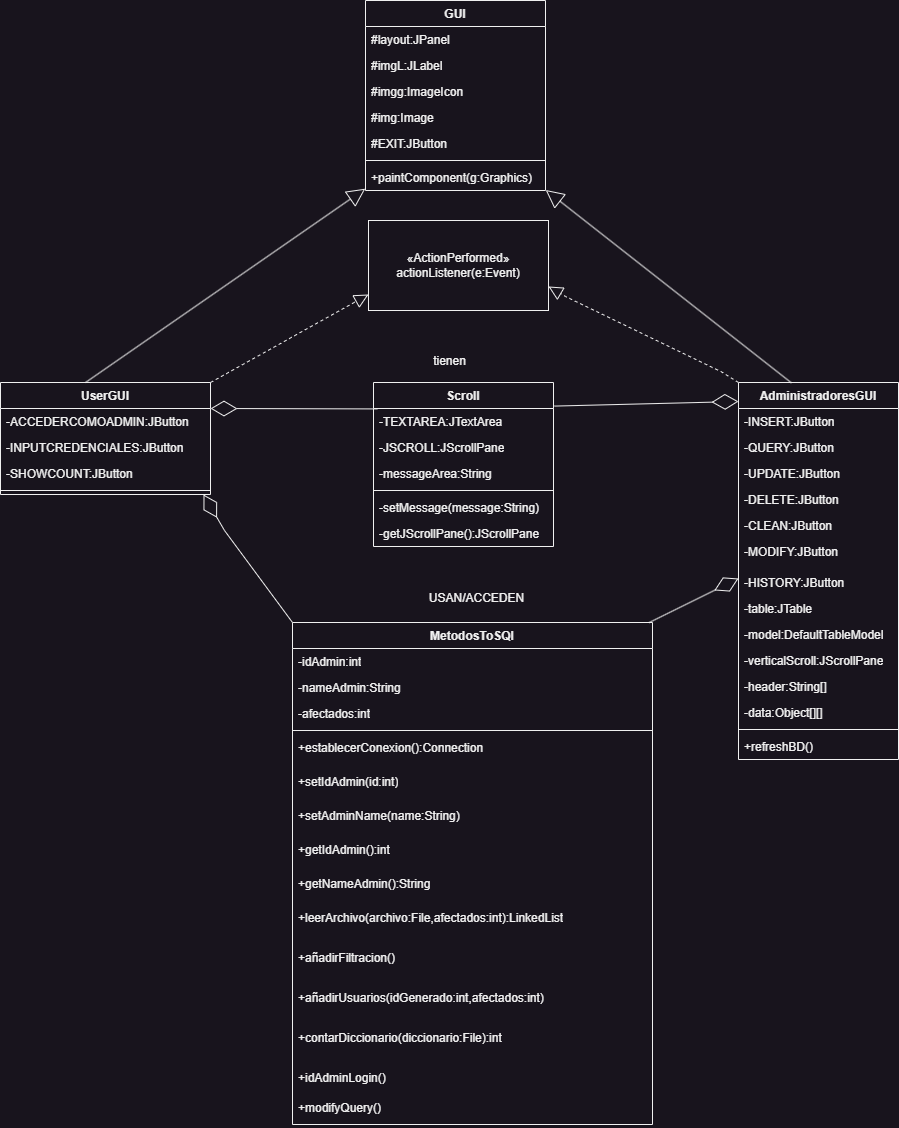

The diagram above was exported from draw.io. Its source (the exported page's mxGraphModel, read from the mxfile embedded in the PNG):
<mxGraphModel dx="2122" dy="878" grid="0" gridSize="10" guides="1" tooltips="1" connect="1" arrows="1" fold="1" page="0" pageScale="1" pageWidth="827" pageHeight="1169" math="0" shadow="0">
  <root>
    <mxCell id="0" />
    <mxCell id="1" parent="0" />
    <mxCell id="MvKQw3DTqL126UsiJdVW-1" value="MetodosToSQl" style="swimlane;fontStyle=1;align=center;verticalAlign=top;childLayout=stackLayout;horizontal=1;startSize=26;horizontalStack=0;resizeParent=1;resizeParentMax=0;resizeLast=0;collapsible=1;marginBottom=0;whiteSpace=wrap;html=1;" parent="1" vertex="1">
      <mxGeometry x="-360" y="319" width="360" height="502" as="geometry" />
    </mxCell>
    <mxCell id="MvKQw3DTqL126UsiJdVW-2" value="-idAdmin:int" style="text;strokeColor=none;fillColor=none;align=left;verticalAlign=top;spacingLeft=4;spacingRight=4;overflow=hidden;rotatable=0;points=[[0,0.5],[1,0.5]];portConstraint=eastwest;whiteSpace=wrap;html=1;" parent="MvKQw3DTqL126UsiJdVW-1" vertex="1">
      <mxGeometry y="26" width="360" height="26" as="geometry" />
    </mxCell>
    <mxCell id="0N5kbMZDTmHccIJAmAVR-1" value="-nameAdmin:String" style="text;strokeColor=none;fillColor=none;align=left;verticalAlign=top;spacingLeft=4;spacingRight=4;overflow=hidden;rotatable=0;points=[[0,0.5],[1,0.5]];portConstraint=eastwest;whiteSpace=wrap;html=1;" parent="MvKQw3DTqL126UsiJdVW-1" vertex="1">
      <mxGeometry y="52" width="360" height="26" as="geometry" />
    </mxCell>
    <mxCell id="MvKQw3DTqL126UsiJdVW-15" value="-afectados:int" style="text;strokeColor=none;fillColor=none;align=left;verticalAlign=top;spacingLeft=4;spacingRight=4;overflow=hidden;rotatable=0;points=[[0,0.5],[1,0.5]];portConstraint=eastwest;whiteSpace=wrap;html=1;" parent="MvKQw3DTqL126UsiJdVW-1" vertex="1">
      <mxGeometry y="78" width="360" height="26" as="geometry" />
    </mxCell>
    <mxCell id="MvKQw3DTqL126UsiJdVW-3" value="" style="line;strokeWidth=1;fillColor=none;align=left;verticalAlign=middle;spacingTop=-1;spacingLeft=3;spacingRight=3;rotatable=0;labelPosition=right;points=[];portConstraint=eastwest;strokeColor=inherit;" parent="MvKQw3DTqL126UsiJdVW-1" vertex="1">
      <mxGeometry y="104" width="360" height="8" as="geometry" />
    </mxCell>
    <mxCell id="MvKQw3DTqL126UsiJdVW-4" value="+establecerConexion():Connection" style="text;strokeColor=none;fillColor=none;align=left;verticalAlign=top;spacingLeft=4;spacingRight=4;overflow=hidden;rotatable=0;points=[[0,0.5],[1,0.5]];portConstraint=eastwest;whiteSpace=wrap;html=1;" parent="MvKQw3DTqL126UsiJdVW-1" vertex="1">
      <mxGeometry y="112" width="360" height="34" as="geometry" />
    </mxCell>
    <mxCell id="0N5kbMZDTmHccIJAmAVR-2" value="+setIdAdmin(id:int)" style="text;strokeColor=none;fillColor=none;align=left;verticalAlign=top;spacingLeft=4;spacingRight=4;overflow=hidden;rotatable=0;points=[[0,0.5],[1,0.5]];portConstraint=eastwest;whiteSpace=wrap;html=1;" parent="MvKQw3DTqL126UsiJdVW-1" vertex="1">
      <mxGeometry y="146" width="360" height="34" as="geometry" />
    </mxCell>
    <mxCell id="0N5kbMZDTmHccIJAmAVR-3" value="+setAdminName(name:String)" style="text;strokeColor=none;fillColor=none;align=left;verticalAlign=top;spacingLeft=4;spacingRight=4;overflow=hidden;rotatable=0;points=[[0,0.5],[1,0.5]];portConstraint=eastwest;whiteSpace=wrap;html=1;" parent="MvKQw3DTqL126UsiJdVW-1" vertex="1">
      <mxGeometry y="180" width="360" height="34" as="geometry" />
    </mxCell>
    <mxCell id="0N5kbMZDTmHccIJAmAVR-4" value="+getIdAdmin():int" style="text;strokeColor=none;fillColor=none;align=left;verticalAlign=top;spacingLeft=4;spacingRight=4;overflow=hidden;rotatable=0;points=[[0,0.5],[1,0.5]];portConstraint=eastwest;whiteSpace=wrap;html=1;" parent="MvKQw3DTqL126UsiJdVW-1" vertex="1">
      <mxGeometry y="214" width="360" height="34" as="geometry" />
    </mxCell>
    <mxCell id="0N5kbMZDTmHccIJAmAVR-5" value="+getNameAdmin():String" style="text;strokeColor=none;fillColor=none;align=left;verticalAlign=top;spacingLeft=4;spacingRight=4;overflow=hidden;rotatable=0;points=[[0,0.5],[1,0.5]];portConstraint=eastwest;whiteSpace=wrap;html=1;" parent="MvKQw3DTqL126UsiJdVW-1" vertex="1">
      <mxGeometry y="248" width="360" height="34" as="geometry" />
    </mxCell>
    <mxCell id="MvKQw3DTqL126UsiJdVW-6" value="+leerArchivo(archivo:File,afectados:int):LinkedList" style="text;strokeColor=none;fillColor=none;align=left;verticalAlign=top;spacingLeft=4;spacingRight=4;overflow=hidden;rotatable=0;points=[[0,0.5],[1,0.5]];portConstraint=eastwest;whiteSpace=wrap;html=1;" parent="MvKQw3DTqL126UsiJdVW-1" vertex="1">
      <mxGeometry y="282" width="360" height="40" as="geometry" />
    </mxCell>
    <mxCell id="MvKQw3DTqL126UsiJdVW-7" value="+añadirFiltracion()" style="text;strokeColor=none;fillColor=none;align=left;verticalAlign=top;spacingLeft=4;spacingRight=4;overflow=hidden;rotatable=0;points=[[0,0.5],[1,0.5]];portConstraint=eastwest;whiteSpace=wrap;html=1;" parent="MvKQw3DTqL126UsiJdVW-1" vertex="1">
      <mxGeometry y="322" width="360" height="40" as="geometry" />
    </mxCell>
    <mxCell id="MvKQw3DTqL126UsiJdVW-8" value="+añadirUsuarios(idGenerado:int,afectados:int)" style="text;strokeColor=none;fillColor=none;align=left;verticalAlign=top;spacingLeft=4;spacingRight=4;overflow=hidden;rotatable=0;points=[[0,0.5],[1,0.5]];portConstraint=eastwest;whiteSpace=wrap;html=1;" parent="MvKQw3DTqL126UsiJdVW-1" vertex="1">
      <mxGeometry y="362" width="360" height="40" as="geometry" />
    </mxCell>
    <mxCell id="MvKQw3DTqL126UsiJdVW-9" value="+contarDiccionario(diccionario:File):int" style="text;strokeColor=none;fillColor=none;align=left;verticalAlign=top;spacingLeft=4;spacingRight=4;overflow=hidden;rotatable=0;points=[[0,0.5],[1,0.5]];portConstraint=eastwest;whiteSpace=wrap;html=1;" parent="MvKQw3DTqL126UsiJdVW-1" vertex="1">
      <mxGeometry y="402" width="360" height="40" as="geometry" />
    </mxCell>
    <mxCell id="MvKQw3DTqL126UsiJdVW-10" value="+idAdminLogin()" style="text;strokeColor=none;fillColor=none;align=left;verticalAlign=top;spacingLeft=4;spacingRight=4;overflow=hidden;rotatable=0;points=[[0,0.5],[1,0.5]];portConstraint=eastwest;whiteSpace=wrap;html=1;" parent="MvKQw3DTqL126UsiJdVW-1" vertex="1">
      <mxGeometry y="442" width="360" height="30" as="geometry" />
    </mxCell>
    <mxCell id="0N5kbMZDTmHccIJAmAVR-6" value="+modifyQuery()" style="text;strokeColor=none;fillColor=none;align=left;verticalAlign=top;spacingLeft=4;spacingRight=4;overflow=hidden;rotatable=0;points=[[0,0.5],[1,0.5]];portConstraint=eastwest;whiteSpace=wrap;html=1;" parent="MvKQw3DTqL126UsiJdVW-1" vertex="1">
      <mxGeometry y="472" width="360" height="30" as="geometry" />
    </mxCell>
    <mxCell id="MvKQw3DTqL126UsiJdVW-18" value="GUI" style="swimlane;fontStyle=1;align=center;verticalAlign=top;childLayout=stackLayout;horizontal=1;startSize=26;horizontalStack=0;resizeParent=1;resizeParentMax=0;resizeLast=0;collapsible=1;marginBottom=0;whiteSpace=wrap;html=1;" parent="1" vertex="1">
      <mxGeometry x="-287" y="-303" width="180" height="190" as="geometry" />
    </mxCell>
    <mxCell id="MvKQw3DTqL126UsiJdVW-19" value="#layout:JPanel" style="text;strokeColor=none;fillColor=none;align=left;verticalAlign=top;spacingLeft=4;spacingRight=4;overflow=hidden;rotatable=0;points=[[0,0.5],[1,0.5]];portConstraint=eastwest;whiteSpace=wrap;html=1;" parent="MvKQw3DTqL126UsiJdVW-18" vertex="1">
      <mxGeometry y="26" width="180" height="26" as="geometry" />
    </mxCell>
    <mxCell id="QgqjWINB90W3dKSIOyou-18" value="#imgL:JLabel" style="text;strokeColor=none;fillColor=none;align=left;verticalAlign=top;spacingLeft=4;spacingRight=4;overflow=hidden;rotatable=0;points=[[0,0.5],[1,0.5]];portConstraint=eastwest;whiteSpace=wrap;html=1;" parent="MvKQw3DTqL126UsiJdVW-18" vertex="1">
      <mxGeometry y="52" width="180" height="26" as="geometry" />
    </mxCell>
    <mxCell id="QgqjWINB90W3dKSIOyou-19" value="#imgg:ImageIcon" style="text;strokeColor=none;fillColor=none;align=left;verticalAlign=top;spacingLeft=4;spacingRight=4;overflow=hidden;rotatable=0;points=[[0,0.5],[1,0.5]];portConstraint=eastwest;whiteSpace=wrap;html=1;" parent="MvKQw3DTqL126UsiJdVW-18" vertex="1">
      <mxGeometry y="78" width="180" height="26" as="geometry" />
    </mxCell>
    <mxCell id="QgqjWINB90W3dKSIOyou-20" value="#img:Image" style="text;strokeColor=none;fillColor=none;align=left;verticalAlign=top;spacingLeft=4;spacingRight=4;overflow=hidden;rotatable=0;points=[[0,0.5],[1,0.5]];portConstraint=eastwest;whiteSpace=wrap;html=1;" parent="MvKQw3DTqL126UsiJdVW-18" vertex="1">
      <mxGeometry y="104" width="180" height="26" as="geometry" />
    </mxCell>
    <mxCell id="n2TYBQisO6f9PFUdKC5c-5" value="#EXIT:JButton" style="text;strokeColor=none;fillColor=none;align=left;verticalAlign=top;spacingLeft=4;spacingRight=4;overflow=hidden;rotatable=0;points=[[0,0.5],[1,0.5]];portConstraint=eastwest;whiteSpace=wrap;html=1;" parent="MvKQw3DTqL126UsiJdVW-18" vertex="1">
      <mxGeometry y="130" width="180" height="26" as="geometry" />
    </mxCell>
    <mxCell id="MvKQw3DTqL126UsiJdVW-20" value="" style="line;strokeWidth=1;fillColor=none;align=left;verticalAlign=middle;spacingTop=-1;spacingLeft=3;spacingRight=3;rotatable=0;labelPosition=right;points=[];portConstraint=eastwest;strokeColor=inherit;" parent="MvKQw3DTqL126UsiJdVW-18" vertex="1">
      <mxGeometry y="156" width="180" height="8" as="geometry" />
    </mxCell>
    <mxCell id="MvKQw3DTqL126UsiJdVW-21" value="+paintComponent(g:Graphics)" style="text;strokeColor=none;fillColor=none;align=left;verticalAlign=top;spacingLeft=4;spacingRight=4;overflow=hidden;rotatable=0;points=[[0,0.5],[1,0.5]];portConstraint=eastwest;whiteSpace=wrap;html=1;" parent="MvKQw3DTqL126UsiJdVW-18" vertex="1">
      <mxGeometry y="164" width="180" height="26" as="geometry" />
    </mxCell>
    <mxCell id="MvKQw3DTqL126UsiJdVW-26" value="UserGUI" style="swimlane;fontStyle=1;align=center;verticalAlign=top;childLayout=stackLayout;horizontal=1;startSize=26;horizontalStack=0;resizeParent=1;resizeParentMax=0;resizeLast=0;collapsible=1;marginBottom=0;whiteSpace=wrap;html=1;" parent="1" vertex="1">
      <mxGeometry x="-652" y="79" width="210" height="112" as="geometry" />
    </mxCell>
    <mxCell id="HLKQD63eWuuxdoLXTJ9b-5" value="" style="endArrow=diamondThin;endFill=0;endSize=24;html=1;rounded=0;exitX=0.021;exitY=0.016;exitDx=0;exitDy=0;exitPerimeter=0;" edge="1" parent="MvKQw3DTqL126UsiJdVW-26" source="QgqjWINB90W3dKSIOyou-3">
      <mxGeometry width="160" relative="1" as="geometry">
        <mxPoint x="50" y="26" as="sourcePoint" />
        <mxPoint x="210" y="26" as="targetPoint" />
      </mxGeometry>
    </mxCell>
    <mxCell id="QgqjWINB90W3dKSIOyou-28" value="-ACCEDERCOMOADMIN:JButton" style="text;strokeColor=none;fillColor=none;align=left;verticalAlign=top;spacingLeft=4;spacingRight=4;overflow=hidden;rotatable=0;points=[[0,0.5],[1,0.5]];portConstraint=eastwest;whiteSpace=wrap;html=1;" parent="MvKQw3DTqL126UsiJdVW-26" vertex="1">
      <mxGeometry y="26" width="210" height="26" as="geometry" />
    </mxCell>
    <mxCell id="n2TYBQisO6f9PFUdKC5c-29" value="-INPUTCREDENCIALES:JButton" style="text;strokeColor=none;fillColor=none;align=left;verticalAlign=top;spacingLeft=4;spacingRight=4;overflow=hidden;rotatable=0;points=[[0,0.5],[1,0.5]];portConstraint=eastwest;whiteSpace=wrap;html=1;" parent="MvKQw3DTqL126UsiJdVW-26" vertex="1">
      <mxGeometry y="52" width="210" height="26" as="geometry" />
    </mxCell>
    <mxCell id="n2TYBQisO6f9PFUdKC5c-30" value="-SHOWCOUNT:JButton" style="text;strokeColor=none;fillColor=none;align=left;verticalAlign=top;spacingLeft=4;spacingRight=4;overflow=hidden;rotatable=0;points=[[0,0.5],[1,0.5]];portConstraint=eastwest;whiteSpace=wrap;html=1;" parent="MvKQw3DTqL126UsiJdVW-26" vertex="1">
      <mxGeometry y="78" width="210" height="26" as="geometry" />
    </mxCell>
    <mxCell id="MvKQw3DTqL126UsiJdVW-28" value="" style="line;strokeWidth=1;fillColor=none;align=left;verticalAlign=middle;spacingTop=-1;spacingLeft=3;spacingRight=3;rotatable=0;labelPosition=right;points=[];portConstraint=eastwest;strokeColor=inherit;" parent="MvKQw3DTqL126UsiJdVW-26" vertex="1">
      <mxGeometry y="104" width="210" height="8" as="geometry" />
    </mxCell>
    <mxCell id="QgqjWINB90W3dKSIOyou-2" value="Scroll" style="swimlane;fontStyle=1;align=center;verticalAlign=top;childLayout=stackLayout;horizontal=1;startSize=26;horizontalStack=0;resizeParent=1;resizeParentMax=0;resizeLast=0;collapsible=1;marginBottom=0;whiteSpace=wrap;html=1;" parent="1" vertex="1">
      <mxGeometry x="-279" y="79" width="180" height="164" as="geometry" />
    </mxCell>
    <mxCell id="QgqjWINB90W3dKSIOyou-3" value="-TEXTAREA:JTextArea" style="text;strokeColor=none;fillColor=none;align=left;verticalAlign=top;spacingLeft=4;spacingRight=4;overflow=hidden;rotatable=0;points=[[0,0.5],[1,0.5]];portConstraint=eastwest;whiteSpace=wrap;html=1;" parent="QgqjWINB90W3dKSIOyou-2" vertex="1">
      <mxGeometry y="26" width="180" height="26" as="geometry" />
    </mxCell>
    <mxCell id="QgqjWINB90W3dKSIOyou-29" value="-JSCROLL:JScrollPane" style="text;strokeColor=none;fillColor=none;align=left;verticalAlign=top;spacingLeft=4;spacingRight=4;overflow=hidden;rotatable=0;points=[[0,0.5],[1,0.5]];portConstraint=eastwest;whiteSpace=wrap;html=1;" parent="QgqjWINB90W3dKSIOyou-2" vertex="1">
      <mxGeometry y="52" width="180" height="26" as="geometry" />
    </mxCell>
    <mxCell id="QgqjWINB90W3dKSIOyou-30" value="-messageArea:String" style="text;strokeColor=none;fillColor=none;align=left;verticalAlign=top;spacingLeft=4;spacingRight=4;overflow=hidden;rotatable=0;points=[[0,0.5],[1,0.5]];portConstraint=eastwest;whiteSpace=wrap;html=1;" parent="QgqjWINB90W3dKSIOyou-2" vertex="1">
      <mxGeometry y="78" width="180" height="26" as="geometry" />
    </mxCell>
    <mxCell id="QgqjWINB90W3dKSIOyou-4" value="" style="line;strokeWidth=1;fillColor=none;align=left;verticalAlign=middle;spacingTop=-1;spacingLeft=3;spacingRight=3;rotatable=0;labelPosition=right;points=[];portConstraint=eastwest;strokeColor=inherit;" parent="QgqjWINB90W3dKSIOyou-2" vertex="1">
      <mxGeometry y="104" width="180" height="8" as="geometry" />
    </mxCell>
    <mxCell id="QgqjWINB90W3dKSIOyou-5" value="-setMessage(message:String)" style="text;strokeColor=none;fillColor=none;align=left;verticalAlign=top;spacingLeft=4;spacingRight=4;overflow=hidden;rotatable=0;points=[[0,0.5],[1,0.5]];portConstraint=eastwest;whiteSpace=wrap;html=1;" parent="QgqjWINB90W3dKSIOyou-2" vertex="1">
      <mxGeometry y="112" width="180" height="26" as="geometry" />
    </mxCell>
    <mxCell id="QgqjWINB90W3dKSIOyou-31" value="-getJScrollPane():JScrollPane" style="text;strokeColor=none;fillColor=none;align=left;verticalAlign=top;spacingLeft=4;spacingRight=4;overflow=hidden;rotatable=0;points=[[0,0.5],[1,0.5]];portConstraint=eastwest;whiteSpace=wrap;html=1;" parent="QgqjWINB90W3dKSIOyou-2" vertex="1">
      <mxGeometry y="138" width="180" height="26" as="geometry" />
    </mxCell>
    <mxCell id="QgqjWINB90W3dKSIOyou-6" value="«ActionPerformed»&lt;br&gt;actionListener(e:Event)" style="html=1;dropTarget=0;whiteSpace=wrap;" parent="1" vertex="1">
      <mxGeometry x="-284" y="-83" width="180" height="90" as="geometry" />
    </mxCell>
    <mxCell id="QgqjWINB90W3dKSIOyou-36" value="" style="endArrow=block;dashed=1;endFill=0;endSize=12;html=1;rounded=0;exitX=0.964;exitY=-0.019;exitDx=0;exitDy=0;exitPerimeter=0;" parent="1" edge="1">
      <mxGeometry width="160" relative="1" as="geometry">
        <mxPoint x="-441.99999999999994" y="79.00200000000007" as="sourcePoint" />
        <mxPoint x="-284" y="-9" as="targetPoint" />
      </mxGeometry>
    </mxCell>
    <mxCell id="QgqjWINB90W3dKSIOyou-37" value="" style="endArrow=block;dashed=1;endFill=0;endSize=12;html=1;rounded=0;exitX=0.039;exitY=0.002;exitDx=0;exitDy=0;exitPerimeter=0;entryX=1;entryY=0.733;entryDx=0;entryDy=0;entryPerimeter=0;" parent="1" target="QgqjWINB90W3dKSIOyou-6" edge="1">
      <mxGeometry width="160" relative="1" as="geometry">
        <mxPoint x="86.00000000000001" y="79.00400000000002" as="sourcePoint" />
        <mxPoint x="-115.24" y="-23.75" as="targetPoint" />
        <Array as="points">
          <mxPoint x="68.76" y="68.25" />
          <mxPoint x="-87" y="-7" />
        </Array>
      </mxGeometry>
    </mxCell>
    <mxCell id="QgqjWINB90W3dKSIOyou-40" value="USAN/ACCEDEN" style="text;html=1;align=center;verticalAlign=middle;resizable=0;points=[];autosize=1;strokeColor=none;fillColor=none;" parent="1" vertex="1">
      <mxGeometry x="-233" y="282" width="113" height="26" as="geometry" />
    </mxCell>
    <mxCell id="oqB-M2DZcCkMnKojs6__-1" value="" style="endArrow=block;endSize=16;endFill=0;html=1;rounded=0;exitX=0.405;exitY=0;exitDx=0;exitDy=0;exitPerimeter=0;entryX=-0.001;entryY=0.931;entryDx=0;entryDy=0;entryPerimeter=0;" parent="1" source="MvKQw3DTqL126UsiJdVW-26" target="MvKQw3DTqL126UsiJdVW-21" edge="1">
      <mxGeometry x="-0.8714" y="227" width="160" relative="1" as="geometry">
        <mxPoint x="-317" y="-119" as="sourcePoint" />
        <mxPoint x="-317" y="-169" as="targetPoint" />
        <mxPoint as="offset" />
      </mxGeometry>
    </mxCell>
    <mxCell id="n2TYBQisO6f9PFUdKC5c-12" value="AdministradoresGUI" style="swimlane;fontStyle=1;align=center;verticalAlign=top;childLayout=stackLayout;horizontal=1;startSize=26;horizontalStack=0;resizeParent=1;resizeParentMax=0;resizeLast=0;collapsible=1;marginBottom=0;whiteSpace=wrap;html=1;" parent="1" vertex="1">
      <mxGeometry x="86" y="79" width="160" height="377" as="geometry" />
    </mxCell>
    <mxCell id="HLKQD63eWuuxdoLXTJ9b-6" value="" style="endArrow=diamondThin;endFill=0;endSize=24;html=1;rounded=0;exitX=1.006;exitY=-0.093;exitDx=0;exitDy=0;exitPerimeter=0;" edge="1" parent="n2TYBQisO6f9PFUdKC5c-12" source="QgqjWINB90W3dKSIOyou-3">
      <mxGeometry width="160" relative="1" as="geometry">
        <mxPoint x="36" y="127" as="sourcePoint" />
        <mxPoint y="19" as="targetPoint" />
      </mxGeometry>
    </mxCell>
    <mxCell id="n2TYBQisO6f9PFUdKC5c-13" value="-INSERT:JButton" style="text;strokeColor=none;fillColor=none;align=left;verticalAlign=top;spacingLeft=4;spacingRight=4;overflow=hidden;rotatable=0;points=[[0,0.5],[1,0.5]];portConstraint=eastwest;whiteSpace=wrap;html=1;" parent="n2TYBQisO6f9PFUdKC5c-12" vertex="1">
      <mxGeometry y="26" width="160" height="26" as="geometry" />
    </mxCell>
    <mxCell id="n2TYBQisO6f9PFUdKC5c-16" value="-QUERY:JButton&lt;span style=&quot;white-space: pre;&quot;&gt;&#09;&lt;/span&gt;" style="text;strokeColor=none;fillColor=none;align=left;verticalAlign=top;spacingLeft=4;spacingRight=4;overflow=hidden;rotatable=0;points=[[0,0.5],[1,0.5]];portConstraint=eastwest;whiteSpace=wrap;html=1;" parent="n2TYBQisO6f9PFUdKC5c-12" vertex="1">
      <mxGeometry y="52" width="160" height="26" as="geometry" />
    </mxCell>
    <mxCell id="n2TYBQisO6f9PFUdKC5c-17" value="-UPDATE:JButton" style="text;strokeColor=none;fillColor=none;align=left;verticalAlign=top;spacingLeft=4;spacingRight=4;overflow=hidden;rotatable=0;points=[[0,0.5],[1,0.5]];portConstraint=eastwest;whiteSpace=wrap;html=1;" parent="n2TYBQisO6f9PFUdKC5c-12" vertex="1">
      <mxGeometry y="78" width="160" height="26" as="geometry" />
    </mxCell>
    <mxCell id="n2TYBQisO6f9PFUdKC5c-18" value="-DELETE:JButton" style="text;strokeColor=none;fillColor=none;align=left;verticalAlign=top;spacingLeft=4;spacingRight=4;overflow=hidden;rotatable=0;points=[[0,0.5],[1,0.5]];portConstraint=eastwest;whiteSpace=wrap;html=1;" parent="n2TYBQisO6f9PFUdKC5c-12" vertex="1">
      <mxGeometry y="104" width="160" height="26" as="geometry" />
    </mxCell>
    <mxCell id="n2TYBQisO6f9PFUdKC5c-19" value="-CLEAN:JButton" style="text;strokeColor=none;fillColor=none;align=left;verticalAlign=top;spacingLeft=4;spacingRight=4;overflow=hidden;rotatable=0;points=[[0,0.5],[1,0.5]];portConstraint=eastwest;whiteSpace=wrap;html=1;" parent="n2TYBQisO6f9PFUdKC5c-12" vertex="1">
      <mxGeometry y="130" width="160" height="26" as="geometry" />
    </mxCell>
    <mxCell id="n2TYBQisO6f9PFUdKC5c-21" value="-MODIFY:JButton" style="text;strokeColor=none;fillColor=none;align=left;verticalAlign=top;spacingLeft=4;spacingRight=4;overflow=hidden;rotatable=0;points=[[0,0.5],[1,0.5]];portConstraint=eastwest;whiteSpace=wrap;html=1;" parent="n2TYBQisO6f9PFUdKC5c-12" vertex="1">
      <mxGeometry y="156" width="160" height="31" as="geometry" />
    </mxCell>
    <mxCell id="n2TYBQisO6f9PFUdKC5c-23" value="-HISTORY:JButton" style="text;strokeColor=none;fillColor=none;align=left;verticalAlign=top;spacingLeft=4;spacingRight=4;overflow=hidden;rotatable=0;points=[[0,0.5],[1,0.5]];portConstraint=eastwest;whiteSpace=wrap;html=1;" parent="n2TYBQisO6f9PFUdKC5c-12" vertex="1">
      <mxGeometry y="187" width="160" height="26" as="geometry" />
    </mxCell>
    <mxCell id="n2TYBQisO6f9PFUdKC5c-24" value="-table:JTable" style="text;strokeColor=none;fillColor=none;align=left;verticalAlign=top;spacingLeft=4;spacingRight=4;overflow=hidden;rotatable=0;points=[[0,0.5],[1,0.5]];portConstraint=eastwest;whiteSpace=wrap;html=1;" parent="n2TYBQisO6f9PFUdKC5c-12" vertex="1">
      <mxGeometry y="213" width="160" height="26" as="geometry" />
    </mxCell>
    <mxCell id="n2TYBQisO6f9PFUdKC5c-25" value="-model:DefaultTableModel" style="text;strokeColor=none;fillColor=none;align=left;verticalAlign=top;spacingLeft=4;spacingRight=4;overflow=hidden;rotatable=0;points=[[0,0.5],[1,0.5]];portConstraint=eastwest;whiteSpace=wrap;html=1;" parent="n2TYBQisO6f9PFUdKC5c-12" vertex="1">
      <mxGeometry y="239" width="160" height="26" as="geometry" />
    </mxCell>
    <mxCell id="n2TYBQisO6f9PFUdKC5c-26" value="-verticalScroll:JScrollPane" style="text;strokeColor=none;fillColor=none;align=left;verticalAlign=top;spacingLeft=4;spacingRight=4;overflow=hidden;rotatable=0;points=[[0,0.5],[1,0.5]];portConstraint=eastwest;whiteSpace=wrap;html=1;" parent="n2TYBQisO6f9PFUdKC5c-12" vertex="1">
      <mxGeometry y="265" width="160" height="26" as="geometry" />
    </mxCell>
    <mxCell id="n2TYBQisO6f9PFUdKC5c-27" value="-header:String[]" style="text;strokeColor=none;fillColor=none;align=left;verticalAlign=top;spacingLeft=4;spacingRight=4;overflow=hidden;rotatable=0;points=[[0,0.5],[1,0.5]];portConstraint=eastwest;whiteSpace=wrap;html=1;" parent="n2TYBQisO6f9PFUdKC5c-12" vertex="1">
      <mxGeometry y="291" width="160" height="26" as="geometry" />
    </mxCell>
    <mxCell id="n2TYBQisO6f9PFUdKC5c-28" value="-data:Object[][]" style="text;strokeColor=none;fillColor=none;align=left;verticalAlign=top;spacingLeft=4;spacingRight=4;overflow=hidden;rotatable=0;points=[[0,0.5],[1,0.5]];portConstraint=eastwest;whiteSpace=wrap;html=1;" parent="n2TYBQisO6f9PFUdKC5c-12" vertex="1">
      <mxGeometry y="317" width="160" height="26" as="geometry" />
    </mxCell>
    <mxCell id="n2TYBQisO6f9PFUdKC5c-14" value="" style="line;strokeWidth=1;fillColor=none;align=left;verticalAlign=middle;spacingTop=-1;spacingLeft=3;spacingRight=3;rotatable=0;labelPosition=right;points=[];portConstraint=eastwest;strokeColor=inherit;" parent="n2TYBQisO6f9PFUdKC5c-12" vertex="1">
      <mxGeometry y="343" width="160" height="8" as="geometry" />
    </mxCell>
    <mxCell id="n2TYBQisO6f9PFUdKC5c-15" value="+refreshBD()" style="text;strokeColor=none;fillColor=none;align=left;verticalAlign=top;spacingLeft=4;spacingRight=4;overflow=hidden;rotatable=0;points=[[0,0.5],[1,0.5]];portConstraint=eastwest;whiteSpace=wrap;html=1;" parent="n2TYBQisO6f9PFUdKC5c-12" vertex="1">
      <mxGeometry y="351" width="160" height="26" as="geometry" />
    </mxCell>
    <mxCell id="n2TYBQisO6f9PFUdKC5c-32" value="" style="endArrow=block;endSize=16;endFill=0;html=1;rounded=0;entryX=1.001;entryY=0.98;entryDx=0;entryDy=0;entryPerimeter=0;exitX=0.331;exitY=0.001;exitDx=0;exitDy=0;exitPerimeter=0;" parent="1" source="n2TYBQisO6f9PFUdKC5c-12" target="MvKQw3DTqL126UsiJdVW-21" edge="1">
      <mxGeometry x="-0.8714" y="227" width="160" relative="1" as="geometry">
        <mxPoint x="134" y="76" as="sourcePoint" />
        <mxPoint x="-139.82999999999998" y="-169" as="targetPoint" />
        <mxPoint as="offset" />
      </mxGeometry>
    </mxCell>
    <mxCell id="n2TYBQisO6f9PFUdKC5c-36" value="tienen" style="text;html=1;align=center;verticalAlign=middle;resizable=0;points=[];autosize=1;strokeColor=none;fillColor=none;" parent="1" vertex="1">
      <mxGeometry x="-229" y="45" width="51" height="26" as="geometry" />
    </mxCell>
    <mxCell id="HLKQD63eWuuxdoLXTJ9b-1" value="" style="endArrow=diamondThin;endFill=0;endSize=24;html=1;rounded=0;exitX=0;exitY=0;exitDx=0;exitDy=0;" edge="1" parent="1" source="MvKQw3DTqL126UsiJdVW-1">
      <mxGeometry width="160" relative="1" as="geometry">
        <mxPoint x="-609" y="191" as="sourcePoint" />
        <mxPoint x="-449" y="191" as="targetPoint" />
        <Array as="points">
          <mxPoint x="-428" y="227" />
        </Array>
      </mxGeometry>
    </mxCell>
    <mxCell id="HLKQD63eWuuxdoLXTJ9b-7" value="" style="endArrow=diamondThin;endFill=0;endSize=24;html=1;rounded=0;exitX=0.991;exitY=0;exitDx=0;exitDy=0;exitPerimeter=0;" edge="1" parent="1" source="MvKQw3DTqL126UsiJdVW-1">
      <mxGeometry width="160" relative="1" as="geometry">
        <mxPoint x="-98" y="280" as="sourcePoint" />
        <mxPoint x="86" y="275" as="targetPoint" />
      </mxGeometry>
    </mxCell>
  </root>
</mxGraphModel>